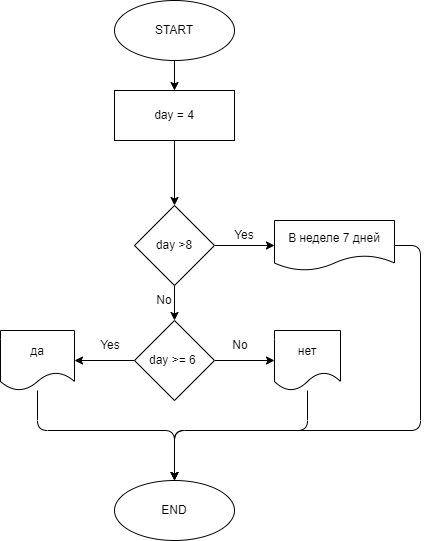

The diagram above was exported from draw.io. Its source (the exported page's mxGraphModel, read from the mxfile embedded in the PNG):
<mxGraphModel dx="890" dy="395" grid="1" gridSize="10" guides="1" tooltips="1" connect="1" arrows="1" fold="1" page="1" pageScale="1" pageWidth="827" pageHeight="1169" math="0" shadow="0">
  <root>
    <mxCell id="0" />
    <mxCell id="1" parent="0" />
    <mxCell id="4" value="" style="edgeStyle=none;html=1;" edge="1" parent="1" source="2" target="3">
      <mxGeometry relative="1" as="geometry" />
    </mxCell>
    <mxCell id="2" value="START" style="ellipse;whiteSpace=wrap;html=1;" vertex="1" parent="1">
      <mxGeometry x="354" y="30" width="120" height="60" as="geometry" />
    </mxCell>
    <mxCell id="19" value="" style="edgeStyle=none;html=1;" edge="1" parent="1" source="3" target="18">
      <mxGeometry relative="1" as="geometry" />
    </mxCell>
    <mxCell id="3" value="day = 4" style="whiteSpace=wrap;html=1;" vertex="1" parent="1">
      <mxGeometry x="354" y="120" width="120" height="50" as="geometry" />
    </mxCell>
    <mxCell id="8" value="" style="edgeStyle=none;html=1;" edge="1" parent="1" source="5" target="7">
      <mxGeometry relative="1" as="geometry" />
    </mxCell>
    <mxCell id="11" value="" style="edgeStyle=none;html=1;" edge="1" parent="1" source="5" target="10">
      <mxGeometry relative="1" as="geometry" />
    </mxCell>
    <mxCell id="5" value="day &amp;gt;= 6&amp;nbsp;" style="rhombus;whiteSpace=wrap;html=1;" vertex="1" parent="1">
      <mxGeometry x="374" y="350" width="80" height="80" as="geometry" />
    </mxCell>
    <mxCell id="16" value="" style="edgeStyle=none;html=1;entryX=0.5;entryY=0;entryDx=0;entryDy=0;" edge="1" parent="1" source="7" target="15">
      <mxGeometry relative="1" as="geometry">
        <Array as="points">
          <mxPoint x="277" y="460" />
          <mxPoint x="414" y="460" />
        </Array>
      </mxGeometry>
    </mxCell>
    <mxCell id="7" value="да" style="shape=document;whiteSpace=wrap;html=1;boundedLbl=1;" vertex="1" parent="1">
      <mxGeometry x="240" y="360" width="74" height="60" as="geometry" />
    </mxCell>
    <mxCell id="17" style="edgeStyle=none;html=1;entryX=0.5;entryY=0;entryDx=0;entryDy=0;" edge="1" parent="1" source="10" target="15">
      <mxGeometry relative="1" as="geometry">
        <Array as="points">
          <mxPoint x="547" y="460" />
          <mxPoint x="414" y="460" />
        </Array>
      </mxGeometry>
    </mxCell>
    <mxCell id="10" value="нет" style="shape=document;whiteSpace=wrap;html=1;boundedLbl=1;" vertex="1" parent="1">
      <mxGeometry x="514" y="360" width="66" height="60" as="geometry" />
    </mxCell>
    <mxCell id="12" value="Yes" style="text;html=1;strokeColor=none;fillColor=none;align=center;verticalAlign=middle;whiteSpace=wrap;rounded=0;" vertex="1" parent="1">
      <mxGeometry x="320" y="360" width="60" height="30" as="geometry" />
    </mxCell>
    <mxCell id="14" value="No" style="text;html=1;strokeColor=none;fillColor=none;align=center;verticalAlign=middle;whiteSpace=wrap;rounded=0;" vertex="1" parent="1">
      <mxGeometry x="450" y="360" width="60" height="30" as="geometry" />
    </mxCell>
    <mxCell id="15" value="END" style="ellipse;whiteSpace=wrap;html=1;" vertex="1" parent="1">
      <mxGeometry x="354" y="510" width="120" height="60" as="geometry" />
    </mxCell>
    <mxCell id="21" value="" style="edgeStyle=none;html=1;" edge="1" parent="1" source="18" target="20">
      <mxGeometry relative="1" as="geometry" />
    </mxCell>
    <mxCell id="22" value="" style="edgeStyle=none;html=1;entryX=0.5;entryY=0;entryDx=0;entryDy=0;" edge="1" parent="1" source="18" target="5">
      <mxGeometry relative="1" as="geometry" />
    </mxCell>
    <mxCell id="18" value="day &amp;gt;8" style="rhombus;whiteSpace=wrap;html=1;" vertex="1" parent="1">
      <mxGeometry x="374" y="235" width="80" height="80" as="geometry" />
    </mxCell>
    <mxCell id="25" style="edgeStyle=none;html=1;entryX=0.5;entryY=0;entryDx=0;entryDy=0;" edge="1" parent="1" source="20" target="15">
      <mxGeometry relative="1" as="geometry">
        <Array as="points">
          <mxPoint x="660" y="275" />
          <mxPoint x="660" y="460" />
          <mxPoint x="414" y="460" />
        </Array>
      </mxGeometry>
    </mxCell>
    <mxCell id="20" value="В неделе 7 дней" style="shape=document;whiteSpace=wrap;html=1;boundedLbl=1;" vertex="1" parent="1">
      <mxGeometry x="514" y="250" width="120" height="50" as="geometry" />
    </mxCell>
    <mxCell id="23" value="No" style="text;html=1;strokeColor=none;fillColor=none;align=center;verticalAlign=middle;whiteSpace=wrap;rounded=0;" vertex="1" parent="1">
      <mxGeometry x="374" y="315" width="60" height="30" as="geometry" />
    </mxCell>
    <mxCell id="24" value="Yes" style="text;html=1;strokeColor=none;fillColor=none;align=center;verticalAlign=middle;whiteSpace=wrap;rounded=0;" vertex="1" parent="1">
      <mxGeometry x="454" y="250" width="60" height="30" as="geometry" />
    </mxCell>
  </root>
</mxGraphModel>